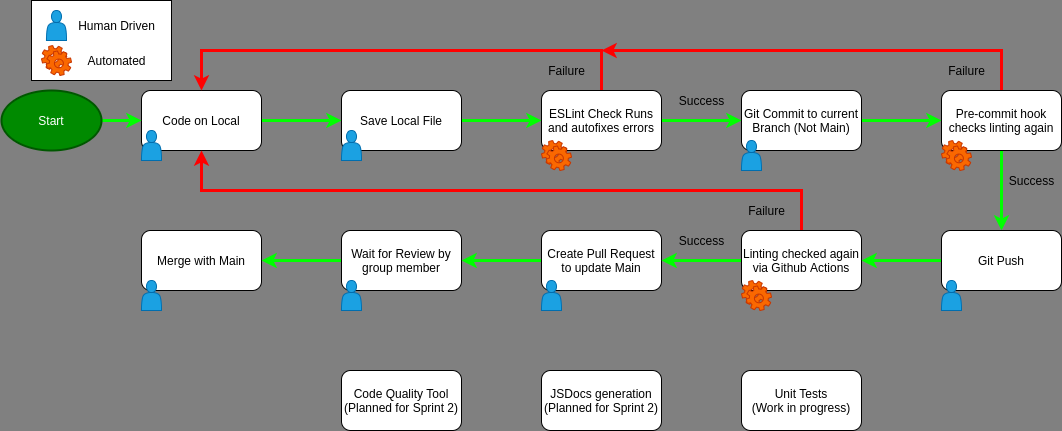

The diagram above was exported from draw.io. Its source (the exported page's mxGraphModel, read from the mxfile embedded in the PNG):
<mxGraphModel dx="2106" dy="770" grid="1" gridSize="10" guides="1" tooltips="1" connect="1" arrows="1" fold="1" page="1" pageScale="1" pageWidth="1100" pageHeight="850" background="#808080" math="0" shadow="0">
  <root>
    <mxCell id="0" />
    <mxCell id="1" parent="0" />
    <mxCell id="7" style="edgeStyle=orthogonalEdgeStyle;rounded=0;orthogonalLoop=1;jettySize=auto;html=1;exitX=1;exitY=0.5;exitDx=0;exitDy=0;entryX=0;entryY=0.5;entryDx=0;entryDy=0;jumpSize=6;targetPerimeterSpacing=0;strokeWidth=3;fillColor=#60a917;strokeColor=#00FF00;" parent="1" source="2" target="3" edge="1">
      <mxGeometry relative="1" as="geometry" />
    </mxCell>
    <mxCell id="2" value="Code on Local" style="rounded=1;whiteSpace=wrap;html=1;" parent="1" vertex="1">
      <mxGeometry x="140" y="90" width="120" height="60" as="geometry" />
    </mxCell>
    <mxCell id="8" value="" style="edgeStyle=orthogonalEdgeStyle;rounded=0;jumpSize=6;orthogonalLoop=1;jettySize=auto;html=1;targetPerimeterSpacing=0;strokeWidth=3;fillColor=#60a917;strokeColor=#00FF00;" parent="1" source="3" target="5" edge="1">
      <mxGeometry relative="1" as="geometry" />
    </mxCell>
    <mxCell id="3" value="Save Local File" style="rounded=1;whiteSpace=wrap;html=1;" parent="1" vertex="1">
      <mxGeometry x="340" y="90" width="120" height="60" as="geometry" />
    </mxCell>
    <mxCell id="9" value="" style="edgeStyle=orthogonalEdgeStyle;rounded=0;jumpSize=6;orthogonalLoop=1;jettySize=auto;html=1;targetPerimeterSpacing=0;strokeWidth=3;fillColor=#60a917;strokeColor=#00FF00;" parent="1" source="5" target="6" edge="1">
      <mxGeometry relative="1" as="geometry" />
    </mxCell>
    <mxCell id="11" style="edgeStyle=orthogonalEdgeStyle;rounded=0;jumpSize=6;orthogonalLoop=1;jettySize=auto;html=1;exitX=0.5;exitY=0;exitDx=0;exitDy=0;entryX=0.5;entryY=0;entryDx=0;entryDy=0;targetPerimeterSpacing=0;strokeWidth=3;fillColor=#a20025;strokeColor=#FF0000;" parent="1" source="5" target="2" edge="1">
      <mxGeometry relative="1" as="geometry">
        <Array as="points">
          <mxPoint x="600" y="50" />
          <mxPoint x="200" y="50" />
        </Array>
      </mxGeometry>
    </mxCell>
    <mxCell id="5" value="ESLint Check Runs and autofixes errors" style="rounded=1;whiteSpace=wrap;html=1;" parent="1" vertex="1">
      <mxGeometry x="540" y="90" width="120" height="60" as="geometry" />
    </mxCell>
    <mxCell id="20" value="" style="edgeStyle=orthogonalEdgeStyle;rounded=0;jumpSize=6;orthogonalLoop=1;jettySize=auto;html=1;targetPerimeterSpacing=0;strokeColor=#00FF00;strokeWidth=3;" parent="1" source="6" target="13" edge="1">
      <mxGeometry relative="1" as="geometry" />
    </mxCell>
    <mxCell id="6" value="Git Commit to current Branch (Not Main)" style="rounded=1;whiteSpace=wrap;html=1;" parent="1" vertex="1">
      <mxGeometry x="740" y="90" width="120" height="60" as="geometry" />
    </mxCell>
    <mxCell id="10" value="Success" style="text;html=1;align=center;verticalAlign=middle;resizable=0;points=[];autosize=1;" parent="1" vertex="1">
      <mxGeometry x="670" y="90" width="60" height="20" as="geometry" />
    </mxCell>
    <mxCell id="12" value="Failure" style="text;html=1;align=center;verticalAlign=middle;resizable=0;points=[];autosize=1;" parent="1" vertex="1">
      <mxGeometry x="540" y="60" width="50" height="20" as="geometry" />
    </mxCell>
    <mxCell id="21" value="" style="edgeStyle=orthogonalEdgeStyle;rounded=0;jumpSize=6;orthogonalLoop=1;jettySize=auto;html=1;targetPerimeterSpacing=0;strokeColor=#00FF00;strokeWidth=3;" parent="1" source="13" target="17" edge="1">
      <mxGeometry relative="1" as="geometry" />
    </mxCell>
    <mxCell id="23" style="edgeStyle=orthogonalEdgeStyle;rounded=0;jumpSize=6;orthogonalLoop=1;jettySize=auto;html=1;exitX=0.5;exitY=0;exitDx=0;exitDy=0;targetPerimeterSpacing=0;strokeColor=#FF0000;strokeWidth=3;" parent="1" source="13" edge="1">
      <mxGeometry relative="1" as="geometry">
        <mxPoint x="600" y="50" as="targetPoint" />
        <Array as="points">
          <mxPoint x="1000" y="50" />
        </Array>
      </mxGeometry>
    </mxCell>
    <mxCell id="13" value="Pre-commit hook checks linting again" style="rounded=1;whiteSpace=wrap;html=1;" parent="1" vertex="1">
      <mxGeometry x="940" y="90" width="120" height="60" as="geometry" />
    </mxCell>
    <mxCell id="37" value="" style="edgeStyle=orthogonalEdgeStyle;rounded=0;jumpSize=6;orthogonalLoop=1;jettySize=auto;html=1;targetPerimeterSpacing=0;strokeColor=#00FF00;strokeWidth=3;" parent="1" source="17" target="26" edge="1">
      <mxGeometry relative="1" as="geometry" />
    </mxCell>
    <mxCell id="17" value="Git Push" style="rounded=1;whiteSpace=wrap;html=1;" parent="1" vertex="1">
      <mxGeometry x="940" y="230" width="120" height="60" as="geometry" />
    </mxCell>
    <mxCell id="19" value="Success" style="text;html=1;align=center;verticalAlign=middle;resizable=0;points=[];autosize=1;" parent="1" vertex="1">
      <mxGeometry x="1000" y="170" width="60" height="20" as="geometry" />
    </mxCell>
    <mxCell id="39" value="" style="edgeStyle=orthogonalEdgeStyle;rounded=0;jumpSize=6;orthogonalLoop=1;jettySize=auto;html=1;targetPerimeterSpacing=0;strokeColor=#00FF00;strokeWidth=3;" parent="1" source="24" target="31" edge="1">
      <mxGeometry relative="1" as="geometry" />
    </mxCell>
    <mxCell id="24" value="Create Pull Request to update Main" style="rounded=1;whiteSpace=wrap;html=1;" parent="1" vertex="1">
      <mxGeometry x="540" y="230" width="120" height="60" as="geometry" />
    </mxCell>
    <mxCell id="28" style="edgeStyle=orthogonalEdgeStyle;rounded=0;jumpSize=6;orthogonalLoop=1;jettySize=auto;html=1;exitX=0.5;exitY=0;exitDx=0;exitDy=0;entryX=0.5;entryY=1;entryDx=0;entryDy=0;targetPerimeterSpacing=0;strokeWidth=3;strokeColor=#FF0000;" parent="1" source="26" target="2" edge="1">
      <mxGeometry relative="1" as="geometry" />
    </mxCell>
    <mxCell id="29" value="Failure" style="text;html=1;align=center;verticalAlign=middle;resizable=0;points=[];autosize=1;" parent="1" vertex="1">
      <mxGeometry x="740" y="200" width="50" height="20" as="geometry" />
    </mxCell>
    <mxCell id="34" value="" style="edgeStyle=orthogonalEdgeStyle;rounded=0;jumpSize=6;orthogonalLoop=1;jettySize=auto;html=1;targetPerimeterSpacing=0;strokeColor=#00FF00;strokeWidth=3;" parent="1" source="31" target="33" edge="1">
      <mxGeometry relative="1" as="geometry" />
    </mxCell>
    <mxCell id="31" value="Wait for Review by group member" style="rounded=1;whiteSpace=wrap;html=1;" parent="1" vertex="1">
      <mxGeometry x="340" y="230" width="120" height="60" as="geometry" />
    </mxCell>
    <mxCell id="33" value="Merge with Main" style="rounded=1;whiteSpace=wrap;html=1;" parent="1" vertex="1">
      <mxGeometry x="140" y="230" width="120" height="60" as="geometry" />
    </mxCell>
    <mxCell id="35" value="Failure" style="text;html=1;align=center;verticalAlign=middle;resizable=0;points=[];autosize=1;" parent="1" vertex="1">
      <mxGeometry x="940" y="60" width="50" height="20" as="geometry" />
    </mxCell>
    <mxCell id="38" value="" style="edgeStyle=orthogonalEdgeStyle;rounded=0;jumpSize=6;orthogonalLoop=1;jettySize=auto;html=1;targetPerimeterSpacing=0;strokeColor=#00FF00;strokeWidth=3;" parent="1" source="26" target="24" edge="1">
      <mxGeometry relative="1" as="geometry" />
    </mxCell>
    <mxCell id="26" value="Linting checked again via Github Actions" style="rounded=1;whiteSpace=wrap;html=1;" parent="1" vertex="1">
      <mxGeometry x="740" y="230" width="120" height="60" as="geometry" />
    </mxCell>
    <mxCell id="40" value="Success" style="text;html=1;align=center;verticalAlign=middle;resizable=0;points=[];autosize=1;" parent="1" vertex="1">
      <mxGeometry x="670" y="230" width="60" height="20" as="geometry" />
    </mxCell>
    <mxCell id="42" value="Code Quality Tool&lt;br&gt;(Planned for Sprint 2)" style="rounded=1;whiteSpace=wrap;html=1;" parent="1" vertex="1">
      <mxGeometry x="340" y="370" width="120" height="60" as="geometry" />
    </mxCell>
    <mxCell id="43" value="JSDocs generation&lt;br&gt;(Planned for Sprint 2)" style="rounded=1;whiteSpace=wrap;html=1;" parent="1" vertex="1">
      <mxGeometry x="540" y="370" width="120" height="60" as="geometry" />
    </mxCell>
    <mxCell id="44" value="Unit Tests&lt;br&gt;(Work in progress)" style="rounded=1;whiteSpace=wrap;html=1;" parent="1" vertex="1">
      <mxGeometry x="740" y="370" width="120" height="60" as="geometry" />
    </mxCell>
    <mxCell id="45" value="" style="shape=actor;whiteSpace=wrap;html=1;fillColor=#1ba1e2;strokeColor=#006EAF;fontColor=#ffffff;" vertex="1" parent="1">
      <mxGeometry x="140" y="130" width="20" height="30" as="geometry" />
    </mxCell>
    <mxCell id="46" value="" style="shape=actor;whiteSpace=wrap;html=1;fillColor=#1ba1e2;strokeColor=#006EAF;fontColor=#ffffff;" vertex="1" parent="1">
      <mxGeometry x="340" y="130" width="20" height="30" as="geometry" />
    </mxCell>
    <mxCell id="48" value="" style="shape=actor;whiteSpace=wrap;html=1;fillColor=#1ba1e2;strokeColor=#006EAF;fontColor=#ffffff;" vertex="1" parent="1">
      <mxGeometry x="940" y="280" width="20" height="30" as="geometry" />
    </mxCell>
    <mxCell id="49" value="" style="shape=actor;whiteSpace=wrap;html=1;fillColor=#1ba1e2;strokeColor=#006EAF;fontColor=#ffffff;" vertex="1" parent="1">
      <mxGeometry x="540" y="280" width="20" height="30" as="geometry" />
    </mxCell>
    <mxCell id="50" value="" style="shape=actor;whiteSpace=wrap;html=1;fillColor=#1ba1e2;strokeColor=#006EAF;fontColor=#ffffff;" vertex="1" parent="1">
      <mxGeometry x="340" y="280" width="20" height="30" as="geometry" />
    </mxCell>
    <mxCell id="51" value="" style="shape=actor;whiteSpace=wrap;html=1;fillColor=#1ba1e2;strokeColor=#006EAF;fontColor=#ffffff;" vertex="1" parent="1">
      <mxGeometry x="140" y="280" width="20" height="30" as="geometry" />
    </mxCell>
    <mxCell id="52" value="" style="shape=mxgraph.bpmn.service_task;html=1;outlineConnect=0;fillColor=#fa6800;strokeColor=#C73500;fontColor=#ffffff;" vertex="1" parent="1">
      <mxGeometry x="540" y="140" width="30" height="30" as="geometry" />
    </mxCell>
    <mxCell id="53" value="" style="shape=mxgraph.bpmn.service_task;html=1;outlineConnect=0;fillColor=#fa6800;strokeColor=#C73500;fontColor=#ffffff;" vertex="1" parent="1">
      <mxGeometry x="740" y="280" width="30" height="30" as="geometry" />
    </mxCell>
    <mxCell id="54" value="" style="shape=actor;whiteSpace=wrap;html=1;fillColor=#1ba1e2;strokeColor=#006EAF;fontColor=#ffffff;" vertex="1" parent="1">
      <mxGeometry x="740" y="140" width="20" height="30" as="geometry" />
    </mxCell>
    <mxCell id="58" style="edgeStyle=orthogonalEdgeStyle;rounded=0;orthogonalLoop=1;jettySize=auto;html=1;exitX=1;exitY=0.5;exitDx=0;exitDy=0;exitPerimeter=0;entryX=0;entryY=0.5;entryDx=0;entryDy=0;strokeWidth=3;fillColor=#008a00;strokeColor=#00FF00;" edge="1" parent="1" source="56" target="2">
      <mxGeometry relative="1" as="geometry" />
    </mxCell>
    <mxCell id="56" value="Start" style="strokeWidth=2;html=1;shape=mxgraph.flowchart.start_1;whiteSpace=wrap;fillColor=#008a00;strokeColor=#005700;fontColor=#ffffff;" vertex="1" parent="1">
      <mxGeometry y="90" width="100" height="60" as="geometry" />
    </mxCell>
    <mxCell id="64" value="" style="group" vertex="1" connectable="0" parent="1">
      <mxGeometry x="30" width="140" height="80" as="geometry" />
    </mxCell>
    <mxCell id="63" value="" style="rounded=0;whiteSpace=wrap;html=1;" vertex="1" parent="64">
      <mxGeometry width="140" height="80" as="geometry" />
    </mxCell>
    <mxCell id="59" value="" style="shape=actor;whiteSpace=wrap;html=1;fillColor=#1ba1e2;strokeColor=#006EAF;fontColor=#ffffff;" vertex="1" parent="64">
      <mxGeometry x="15" y="10" width="20" height="30" as="geometry" />
    </mxCell>
    <mxCell id="60" value="" style="shape=mxgraph.bpmn.service_task;html=1;outlineConnect=0;fillColor=#fa6800;strokeColor=#C73500;fontColor=#ffffff;" vertex="1" parent="64">
      <mxGeometry x="10" y="45" width="30" height="30" as="geometry" />
    </mxCell>
    <mxCell id="61" value="Human Driven" style="text;html=1;align=center;verticalAlign=middle;resizable=0;points=[];autosize=1;" vertex="1" parent="64">
      <mxGeometry x="40" y="15" width="90" height="20" as="geometry" />
    </mxCell>
    <mxCell id="62" value="Automated" style="text;html=1;align=center;verticalAlign=middle;resizable=0;points=[];autosize=1;" vertex="1" parent="64">
      <mxGeometry x="50" y="50" width="70" height="20" as="geometry" />
    </mxCell>
    <mxCell id="65" value="" style="shape=mxgraph.bpmn.service_task;html=1;outlineConnect=0;fillColor=#fa6800;strokeColor=#C73500;fontColor=#ffffff;" vertex="1" parent="1">
      <mxGeometry x="940" y="140" width="30" height="30" as="geometry" />
    </mxCell>
  </root>
</mxGraphModel>